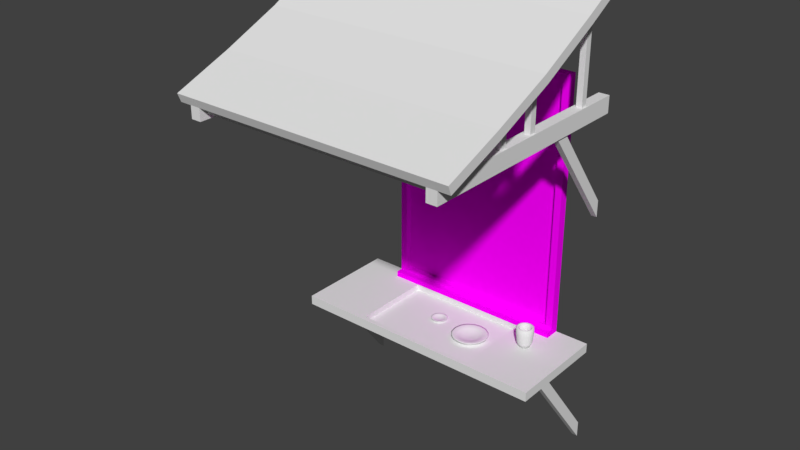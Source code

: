 # Source: 34_giral.blend  (saved by Blender 2.79.0; exported with 4.5.12 LTS)
import bpy
from mathutils import Matrix  # noqa: F401  (used for matrix-valued properties, if any)

bpy.ops.wm.read_factory_settings(use_empty=True)
scene = bpy.context.scene
scene.name = 'Scene'

# ---- collections
col_collection_1 = bpy.data.collections.new('Collection 1'); scene.collection.children.link(col_collection_1)

# ---- images (referenced by path relative to the original .blend; pixels are not part of the script)
import os
ASSET_DIR = os.environ.get("B2B_ASSET_DIR", "")  # directory of the original .blend (textures are referenced by path, not embedded)
HERE = os.path.dirname(os.path.abspath(__file__))  # packed textures are extracted next to this script under _unpacked/

def load_image(name, relpath, width, height, colorspace="sRGB"):
    """Load a texture the original file referenced (path relative to the .blend, or extracted next to this script)."""
    p = next((c for c in (os.path.join(HERE, relpath), os.path.join(ASSET_DIR, relpath)) if relpath and os.path.exists(c)), "")
    if p:
        img = bpy.data.images.load(p, check_existing=True)
        img.name = name
    else:  # same state as the original file: an image datablock whose file is absent (Cycles renders it pink)
        img = bpy.data.images.new(name, width, height)
        img.source = "FILE"
        img.filepath = "//" + (relpath or name)
    img.colorspace_settings.name = colorspace
    return img
img_portas_atlas_c_pia_png_006 = load_image('portas_atlas cópia.png.006', 'portas_atlas cópia.png', 1024, 1024, 'sRGB')

# ---- materials (node trees are filled in below, after node groups)
mat_material_008 = bpy.data.materials.new('Material.008')
mat_material_008.alpha_threshold = 0.0
mat_material_008.roughness = 0.5
mat_material_008.line_color = (0.0, 0.0, 0.0, 1.0)

# ---- material node trees
mat_material_008.use_nodes = True; mat_material_008.node_tree.nodes.clear()
_N = mat_material_008.node_tree.nodes; _L = mat_material_008.node_tree.links
n0 = _N.new('ShaderNodeOutputMaterial'); n0.name = 'Material Output'; n0.location = (300, 300)
n1 = _N.new('ShaderNodeBsdfDiffuse'); n1.name = 'Diffuse BSDF'; n1.location = (10, 300)
n2 = _N.new('ShaderNodeTexImage'); n2.name = 'Image Texture'; n2.location = (-276, 255)
n2.width = 140
n2.image = img_portas_atlas_c_pia_png_006
_L.new(n1.outputs[0], n0.inputs[0])
_L.new(n2.outputs[0], n1.inputs[0])
n0.is_active_output = True

# ---- world
world_world = bpy.data.worlds.new('World'); scene.world = world_world
world_world.color = (0.05088, 0.05088, 0.05088)
world_world.use_sun_shadow = False
world_world.sun_shadow_jitter_overblur = 0.0
world_world.cycles.sampling_method = 'MANUAL'

# ---- meshes
me_cube_013 = bpy.data.meshes.new('Cube.013')
me_cube_013.from_pydata([(-0.37, -0.01778, -0.3799), (-0.37, -0.01778, 0.6777), (-0.4, 0.02065, -0.4171), (-0.4, 0.02065, 0.7077), (-0.4, -0.01778, -0.3923), (-0.4, -0.01778, 0.7077), (-0.37, 0.00941, -0.3799), (-0.37, 0.00941, 0.6777), (-0.4, -0.04703, -0.3923), (-0.4, -0.04703, -0.4171), (0.37, -0.01778, -0.3799), (0.37, -0.01778, 0.6777), (0.4, 0.02065, 0.7077), (0.4, -0.01778, -0.3923), (0.4, -0.01778, 0.7077), (0.37, 0.00941, -0.3799), (0.37, 0.00941, 0.6777), (0.4, 0.02065, -0.4171), (0.4, -0.04703, -0.3923), (0.4, -0.04703, -0.4171)], [], [(4, 5, 3, 2), (4, 8, 18, 13), (0, 1, 5, 4), (3, 5, 14, 12), (11, 14, 5, 1), (1, 0, 6, 7), (10, 15, 6, 0), (1, 7, 16, 11), (4, 2, 9, 8), (8, 9, 19, 18), (7, 6, 15, 16), (0, 4, 13, 10), (13, 17, 12, 14), (10, 13, 14, 11), (11, 16, 15, 10), (13, 18, 19, 17), (17, 19, 9, 2)])
_uv = me_cube_013.uv_layers.new(name='UVMap')
_uv.uv.foreach_set('vector', [0.5263, 0.4286, 0.5263, 0.4105, 0.5269, 0.4105, 0.5269, 0.429, 0.5298, 0.4237, 0.5293, 0.4237, 0.5293, 0.4105, 0.5298, 0.4105, 0.5243, 0.4284, 0.5243, 0.411, 0.5248, 0.4105, 0.5248, 0.4286, 0.5285, 0.4237, 0.5279, 0.4237, 0.5279, 0.4105, 0.5285, 0.4105, 0.513, 0.411, 0.5125, 0.4105, 0.5248, 0.4105, 0.5243, 0.411, 0.5289, 0.4279, 0.5289, 0.4105, 0.5293, 0.4105, 0.5293, 0.4279, 0.5302, 0.4227, 0.5298, 0.4227, 0.5298, 0.4105, 0.5302, 0.4105, 0.5302, 0.4105, 0.5306, 0.4105, 0.5306, 0.4227, 0.5302, 0.4227, 0.5263, 0.4286, 0.5269, 0.429, 0.5258, 0.429, 0.5258, 0.4286, 0.531, 0.4237, 0.5306, 0.4237, 0.5306, 0.4105, 0.531, 0.4105, 0.5543, 0.5335, 0.5543, 0.3109, 0.4092, 0.3109, 0.4092, 0.5335, 0.5243, 0.4284, 0.5248, 0.4286, 0.5125, 0.4286, 0.513, 0.4284, 0.5254, 0.4286, 0.5248, 0.429, 0.5248, 0.4105, 0.5254, 0.4105, 0.513, 0.4284, 0.5125, 0.4286, 0.5125, 0.4105, 0.513, 0.411, 0.5285, 0.4105, 0.5289, 0.4105, 0.5289, 0.4279, 0.5285, 0.4279, 0.5254, 0.4286, 0.5258, 0.4286, 0.5258, 0.429, 0.5248, 0.429, 0.5269, 0.4105, 0.5279, 0.4105, 0.5279, 0.4237, 0.5269, 0.4237])
me_cube_013.materials.append(mat_material_008)
me_cube_013.use_remesh_preserve_volume = False
me_cube_013.use_remesh_preserve_attributes = False
me_cube_013.use_mirror_vertex_groups = False
me_cube_013.update()
me_cube_001 = bpy.data.meshes.new('Cube.001')
me_cube_001.from_pydata([(-0.02261, -0.6421, -0.03503), (-0.02261, -0.6421, 0.03503), (-0.02261, 0.3669, -0.03503), (-0.02261, 0.3669, 0.03503), (0.02261, -0.6421, -0.03503), (0.02261, -0.6421, 0.03503), (0.02261, 0.3669, -0.03503), (0.02261, 0.3669, 0.03503), (-0.02261, -0.6073, -0.01307), (-0.02261, -0.6073, 0.05699), (-0.5383, -0.6073, -0.01307), (-0.5383, -0.6073, 0.05699), (-0.02261, -0.5621, -0.01307), (-0.02261, -0.5621, 0.08028), (-0.5383, -0.5621, -0.01307), (-0.5383, -0.5621, 0.08028), (-0.009694, 0.04089, -0.03503), (-0.009694, 0.09671, -0.03503), (-0.009694, 0.3669, -0.4616), (-0.009694, 0.3669, -0.3916), (0.0146, 0.04089, -0.03503), (0.0146, 0.09671, -0.03503), (0.0146, 0.3669, -0.4616), (0.0146, 0.3669, -0.3916), (-0.009694, -0.3022, 0.1699), (-0.009694, -0.275, 0.1699), (-0.009694, -0.3022, 0.03503), (-0.009694, -0.275, 0.03503), (0.0146, -0.3022, 0.1699), (0.0146, -0.275, 0.1699), (0.0146, -0.3022, 0.03503), (0.0146, -0.275, 0.03503), (-0.009694, -0.134, 0.2613), (-0.009694, -0.1067, 0.2613), (-0.009694, -0.134, 0.03503), (-0.009694, -0.1067, 0.03503), (0.0146, -0.134, 0.2613), (0.0146, -0.1067, 0.2613), (0.0146, -0.134, 0.03503), (0.0146, -0.1067, 0.03503), (-0.009694, 0.1894, 0.4376), (-0.009694, 0.2167, 0.4376), (-0.009694, 0.1894, 0.03503), (-0.009694, 0.2167, 0.03503), (0.0146, 0.1894, 0.4376), (0.0146, 0.2167, 0.4376), (0.0146, 0.1894, 0.03503), (0.0146, 0.2167, 0.03503), (-0.5383, -0.07297, -1.076), (-0.5383, -0.07297, -1.035), (-0.5383, 0.3669, -1.076), (-0.5383, 0.3669, -1.035), (0.02261, -0.07297, -1.076), (0.001572, -0.05193, -1.035), (0.02261, 0.3669, -1.076), (0.02261, 0.3669, -1.035), (-0.5383, 0.2992, -1.035), (-0.5383, -0.05193, -1.035), (0.001572, 0.2992, -1.035), (0.02261, -0.07297, -1.035), (-0.2307, 0.3669, -1.076), (-0.2712, 0.2992, -1.035), (-0.2307, -0.07297, -1.076), (-0.2307, -0.07297, -1.035), (-0.2307, 0.3669, -1.035), (-0.2712, -0.05193, -1.035), (-0.5383, -0.05193, -1.062), (-0.5383, 0.2992, -1.062), (-0.2712, -0.05193, -1.062), (-0.2712, 0.2992, -1.062), (-0.009694, 0.04089, -1.076), (-0.009694, 0.09671, -1.076), (-0.009694, 0.3669, -1.503), (-0.009694, 0.3669, -1.433), (0.0146, 0.04089, -1.076), (0.0146, 0.09671, -1.076), (0.0146, 0.3669, -1.503), (0.0146, 0.3669, -1.433)], [], [(0, 1, 3, 2), (6, 7, 5, 4), (4, 5, 1, 0), (2, 6, 4, 0), (7, 3, 1, 5), (8, 9, 11, 10), (14, 15, 13, 12), (10, 14, 12, 8), (9, 8, 12, 13), (16, 17, 19, 18), (22, 23, 21, 20), (18, 22, 20, 16), (23, 19, 17, 21), (24, 25, 27, 26), (30, 31, 29, 28), (26, 30, 28, 24), (31, 27, 25, 29), (32, 33, 35, 34), (38, 39, 37, 36), (34, 38, 36, 32), (39, 35, 33, 37), (40, 41, 43, 42), (46, 47, 45, 44), (42, 46, 44, 40), (47, 43, 41, 45), (54, 55, 59, 52), (62, 63, 49, 48), (60, 54, 52, 62), (57, 65, 68, 66), (61, 58, 55, 64), (58, 53, 59, 55), (65, 57, 49, 63), (53, 65, 63, 59), (56, 61, 64, 51), (58, 61, 65, 53), (50, 60, 62, 48), (52, 59, 63, 62), (69, 67, 66, 68), (61, 56, 67, 69), (65, 61, 69, 68), (70, 71, 73, 72), (76, 77, 75, 74), (72, 76, 74, 70), (77, 73, 71, 75)])
me_cube_001.use_remesh_preserve_volume = False
me_cube_001.use_remesh_preserve_attributes = False
me_cube_001.use_mirror_vertex_groups = False
me_cube_001.update()
me_plane = bpy.data.meshes.new('Plane')
me_plane.from_pydata([(-0.6128, -0.5193, -0.2298), (0.6128, -0.5193, -0.2298), (-0.6128, 0.4842, 0.2665), (0.6128, 0.4842, 0.2665), (-0.6128, 0.2325, 0.1181), (-0.6128, -0.01772, -0.01776), (-0.6128, -0.2678, -0.1293), (0.6128, -0.2678, -0.1293), (0.6128, -0.01772, -0.01776), (0.6128, 0.2325, 0.1181), (-0.6128, -0.5045, -0.2669), (0.6128, -0.5045, -0.2669), (-0.6128, 0.5045, 0.2321), (0.6128, 0.5045, 0.2321), (-0.6128, 0.2522, 0.08333), (-0.6128, 0.0, -0.05366), (-0.6128, -0.2522, -0.1662), (0.6128, -0.2522, -0.1662), (0.6128, 0.0, -0.05366), (0.6128, 0.2522, 0.08333)], [], [(4, 9, 3, 2), (0, 1, 7, 6), (6, 7, 8, 5), (5, 8, 9, 4), (14, 12, 13, 19), (10, 16, 17, 11), (16, 15, 18, 17), (15, 14, 19, 18), (0, 6, 16, 10), (1, 0, 10, 11), (3, 9, 19, 13), (2, 3, 13, 12), (4, 2, 12, 14), (5, 4, 14, 15), (6, 5, 15, 16), (7, 1, 11, 17), (8, 7, 17, 18), (9, 8, 18, 19)])
me_plane.use_remesh_preserve_volume = False
me_plane.use_remesh_preserve_attributes = False
me_plane.use_mirror_vertex_groups = False
me_plane.update()
me_plane_012 = bpy.data.meshes.new('Plane.012')
me_plane_012.from_pydata([(2.868e-07, 8.45e-07, -0.001149), (0.05849, 3.823e-07, -0.001149), (0.07868, 0.0, 0.01388), (1.41e-07, -3.574e-07, 0.001149), (0.07108, -3.631e-07, 0.01379), (0.03031, -3.597e-07, 0.00184), (0.05645, -3.622e-07, 0.0119), (0.06274, -3.626e-07, 0.01303), (0.04914, -3.616e-07, 0.008915)], [(0, 1), (1, 2), (5, 3), (2, 4), (8, 5), (7, 6), (4, 7), (6, 8)], [])
me_plane_012.use_remesh_preserve_volume = False
me_plane_012.use_remesh_preserve_attributes = False
me_plane_012.use_mirror_vertex_groups = False
me_plane_012.update()
me_plane_006 = bpy.data.meshes.new('Plane.006')
me_plane_006.from_pydata([(1.192e-07, 3.513e-07, -4.272e-07), (0.02432, 1.589e-07, -4.272e-07), (0.03271, 0.0, 0.0212), (0.03712, -1.589e-07, 0.06228), (0.03668, -1.589e-07, 0.08569), (0.0309, -1.593e-07, 0.08849), (0.02603, -1.589e-07, 0.08569), (0.02454, -1.554e-07, 0.05928), (0.01858, -1.501e-07, 0.02008), (1.242e-07, -1.495e-07, 0.005052)], [(0, 1), (1, 2), (2, 3), (3, 4), (4, 5), (5, 6), (6, 7), (7, 8), (8, 9)], [])
me_plane_006.use_remesh_preserve_volume = False
me_plane_006.use_remesh_preserve_attributes = False
me_plane_006.use_mirror_vertex_groups = False
me_plane_006.update()
me_plane_011 = bpy.data.meshes.new('Plane.011')
me_plane_011.from_pydata([(1.307e-07, 3.852e-07, -0.0005237), (0.02666, 1.743e-07, -0.0005237), (0.03586, 0.0, 0.006327), (6.426e-08, -1.629e-07, 0.0005237), (0.0324, -1.655e-07, 0.006285), (0.01382, -1.64e-07, 0.0008385), (0.02573, -1.651e-07, 0.005425), (0.0286, -1.653e-07, 0.00594), (0.0224, -1.648e-07, 0.004064)], [(0, 1), (1, 2), (5, 3), (2, 4), (8, 5), (7, 6), (4, 7), (6, 8)], [])
me_plane_011.use_remesh_preserve_volume = False
me_plane_011.use_remesh_preserve_attributes = False
me_plane_011.use_mirror_vertex_groups = False
me_plane_011.update()

# ---- objects
ob_cube_002 = bpy.data.objects.new('Cube.002', me_cube_013)
ob_empty = bpy.data.objects.new('Empty', None)
ob_cube = bpy.data.objects.new('Cube', me_cube_001)
ob_plane = bpy.data.objects.new('Plane', me_plane)
ob_plane_003 = bpy.data.objects.new('Plane.003', me_plane_012)
ob_plane_005 = bpy.data.objects.new('Plane.005', me_plane_006)
ob_plane_006 = bpy.data.objects.new('Plane.006', me_plane_011)

# ---- transforms, parenting, visibility, modifiers, constraints
ob_cube_002.location = (-0.005745, 0.4868, 1.216)
ob_cube_002.lineart.crease_threshold = 0.0
ob_empty.location = (-0.02019, 0.002961, 2.119)
ob_empty.empty_image_offset = (0.0, 0.0)
ob_empty.lineart.crease_threshold = 0.0
ob_cube.location = (0.5181, 0.1405, 1.834)
ob_cube.lineart.crease_threshold = 0.0
_m = ob_cube.modifiers.new('Mirror', 'MIRROR')
_m.use_clip = True
_m.mirror_object = ob_empty
ob_plane.location = (-0.02019, 0.002961, 2.119)
ob_plane.lineart.crease_threshold = 0.0
ob_plane_003.location = (0.1206, 0.278, 0.7732)
ob_plane_003.lineart.crease_threshold = 0.0
_m = ob_plane_003.modifiers.new('Screw', 'SCREW')
_m.use_normal_flip = True
_m.use_normal_calculate = True
ob_plane_005.location = (0.3508, 0.3356, 0.7988)
ob_plane_005.lineart.crease_threshold = 0.0
_m = ob_plane_005.modifiers.new('Screw', 'SCREW')
_m.use_normal_calculate = True
ob_plane_006.location = (-0.06312, 0.3089, 0.7732)
ob_plane_006.lineart.crease_threshold = 0.0
_m = ob_plane_006.modifiers.new('Screw', 'SCREW')
_m.use_normal_flip = True
_m.use_normal_calculate = True

# ---- collection membership
col_collection_1.objects.link(ob_cube_002)
col_collection_1.objects.link(ob_empty)
col_collection_1.objects.link(ob_cube)
col_collection_1.objects.link(ob_plane)
col_collection_1.objects.link(ob_plane_003)
col_collection_1.objects.link(ob_plane_005)
col_collection_1.objects.link(ob_plane_006)

# ---- scene / render settings (as saved in the file)
scene.frame_start = 1; scene.frame_end = 250; scene.frame_set(1)
scene.render.engine = 'CYCLES'
scene.render.resolution_percentage = 50
scene.render.dither_intensity = 0.0
scene.cycles.use_denoising = False
scene.cycles.samples = 128
scene.cycles.sampling_pattern = 'TABULATED_SOBOL'
scene.cycles.use_adaptive_sampling = False
scene.cycles.use_light_tree = False
scene.cycles.caustics_reflective = False
scene.cycles.caustics_refractive = False
scene.cycles.blur_glossy = 0.0
scene.cycles.sample_clamp_indirect = 0.0
scene.view_settings.view_transform = 'Standard'
bpy.context.view_layer.update()

# ---- added for rendering (the .blend has no active camera and no usable light): camera, sun
cam_auto = bpy.data.cameras.new('AutoCamera')
cam_auto.lens = 50.0
cam_auto.sensor_width = 36.0
cam_auto.clip_end = 1000.0
ob_auto_camera = bpy.data.objects.new('AutoCamera', cam_auto)
scene.collection.objects.link(ob_auto_camera)
ob_auto_camera.location = (2.38699, -2.89307, 3.28405)
ob_auto_camera.rotation_euler = (1.09748, -7.21219e-08, 0.694738)
scene.camera = ob_auto_camera
light_auto_sun = bpy.data.lights.new('AutoSun', 'SUN')
light_auto_sun.energy = 3.0
light_auto_sun.angle = 0.0523599
ob_auto_sun = bpy.data.objects.new('AutoSun', light_auto_sun)
scene.collection.objects.link(ob_auto_sun)
ob_auto_sun.rotation_euler = (0.872665, 0.174533, 0.523599)
bpy.context.view_layer.update()
